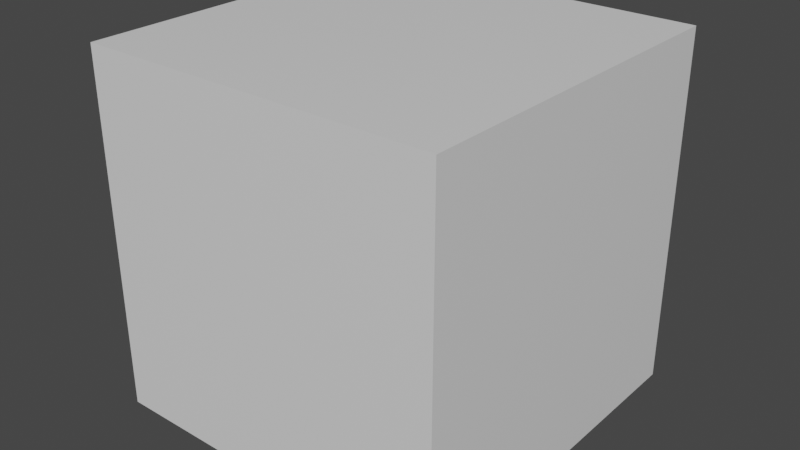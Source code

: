 # Source: cube.blend  (saved by Blender 3.0.42; exported with 4.5.12 LTS)
import bpy
from mathutils import Matrix  # noqa: F401  (used for matrix-valued properties, if any)

bpy.ops.wm.read_factory_settings(use_empty=True)
scene = bpy.context.scene
scene.name = 'Scene'

# ---- materials (node trees are filled in below, after node groups)
mat_material = bpy.data.materials.new('Material')
mat_material.alpha_threshold = 0.0
mat_material.use_transparent_shadow = False
mat_material.line_color = (0.0, 0.0, 0.0, 1.0)

# ---- material node trees
mat_material.use_nodes = True; mat_material.node_tree.nodes.clear()
_N = mat_material.node_tree.nodes; _L = mat_material.node_tree.links
n0 = _N.new('ShaderNodeOutputMaterial'); n0.name = 'Material Output'; n0.location = (300, 300)
n1 = _N.new('ShaderNodeBsdfPrincipled'); n1.name = 'Principled BSDF'; n1.location = (10, 300)
n1.distribution = 'GGX'
n1.subsurface_method = 'RANDOM_WALK_SKIN'
n1.inputs[2].default_value = 0.4
n1.inputs[3].default_value = 1.45
n1.inputs[27].default_value = (0.0, 0.0, 0.0, 1.0)
n1.inputs[28].default_value = 1.0
_L.new(n1.outputs[0], n0.inputs[0])
n0.is_active_output = True

# ---- world
world_world = bpy.data.worlds.new('World'); scene.world = world_world
world_world.use_nodes = True; world_world.node_tree.nodes.clear()
_N = world_world.node_tree.nodes; _L = world_world.node_tree.links
n0 = _N.new('ShaderNodeOutputWorld'); n0.name = 'World Output'; n0.location = (300, 300)
n1 = _N.new('ShaderNodeBackground'); n1.name = 'Background'; n1.location = (10, 300)
n1.inputs[0].default_value = (0.05088, 0.05088, 0.05088, 1.0)
_L.new(n1.outputs[0], n0.inputs[0])
n0.is_active_output = True
world_world.color = (0.05088, 0.05088, 0.05088)
world_world.use_sun_shadow = False
world_world.sun_shadow_jitter_overblur = 0.0

# ---- meshes
me_cube = bpy.data.meshes.new('Cube')
me_cube.from_pydata([(1.0, 1.0, 2.0), (1.0, 1.0, 1.783e-06), (1.0, -1.0, 2.0), (1.0, -1.0, 1.783e-06), (-1.0, 1.0, 2.0), (-1.0, 1.0, 1.783e-06), (-1.0, -1.0, 2.0), (-1.0, -1.0, 1.783e-06)], [], [(0, 4, 6, 2), (3, 2, 6, 7), (7, 6, 4, 5), (5, 1, 3, 7), (1, 0, 2, 3), (5, 4, 0, 1)])
_uv = me_cube.uv_layers.new(name='UVMap')
_uv.uv.foreach_set('vector', [0.625, 0.5, 0.875, 0.5, 0.875, 0.75, 0.625, 0.75, 0.375, 0.75, 0.625, 0.75, 0.625, 1.0, 0.375, 1.0, 0.375, 0.0, 0.625, 0.0, 0.625, 0.25, 0.375, 0.25, 0.125, 0.5, 0.375, 0.5, 0.375, 0.75, 0.125, 0.75, 0.375, 0.5, 0.625, 0.5, 0.625, 0.75, 0.375, 0.75, 0.375, 0.25, 0.625, 0.25, 0.625, 0.5, 0.375, 0.5])
me_cube.materials.append(mat_material)
me_cube.use_remesh_preserve_volume = False
me_cube.use_remesh_preserve_attributes = False
me_cube.use_mirror_vertex_groups = False
me_cube.update()

# ---- objects
ob_cube = bpy.data.objects.new('Cube', me_cube)

# ---- transforms, parenting, visibility, modifiers, constraints
ob_cube.location = (0.0, 0.0, 0.0)
ob_cube.lock_rotations_4d = False
ob_cube.empty_display_type = 'ARROWS'
ob_cube.lineart.crease_threshold = 0.0

# ---- collection membership
scene.collection.objects.link(ob_cube)

# ---- scene / render settings (as saved in the file)
scene.frame_start = 1; scene.frame_end = 250; scene.frame_set(1)
scene.render.engine = 'BLENDER_EEVEE_NEXT'
scene.cycles.sampling_pattern = 'TABULATED_SOBOL'
scene.cycles.use_light_tree = False
scene.view_settings.view_transform = 'Filmic'
bpy.context.view_layer.update()

# ---- added for rendering (the .blend has no active camera and no usable light): camera, sun
cam_auto = bpy.data.cameras.new('AutoCamera')
cam_auto.lens = 50.0
cam_auto.sensor_width = 36.0
cam_auto.clip_end = 1000.0
ob_auto_camera = bpy.data.objects.new('AutoCamera', cam_auto)
scene.collection.objects.link(ob_auto_camera)
ob_auto_camera.location = (3.20507, -3.84609, 3.56406)
ob_auto_camera.rotation_euler = (1.09748, -7.21219e-08, 0.694738)
scene.camera = ob_auto_camera
light_auto_sun = bpy.data.lights.new('AutoSun', 'SUN')
light_auto_sun.energy = 3.0
light_auto_sun.angle = 0.0523599
ob_auto_sun = bpy.data.objects.new('AutoSun', light_auto_sun)
scene.collection.objects.link(ob_auto_sun)
ob_auto_sun.rotation_euler = (0.872665, 0.174533, 0.523599)
bpy.context.view_layer.update()
